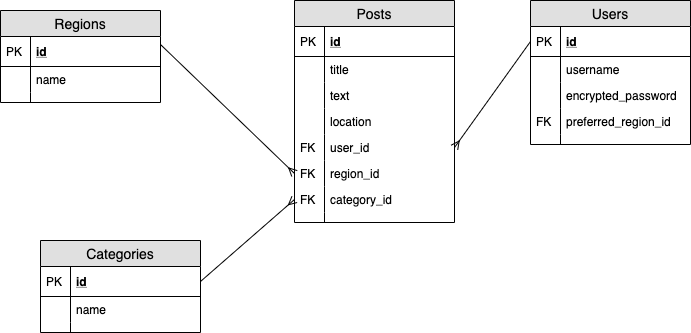

The diagram above was exported from draw.io. Its source (the exported page's mxGraphModel, read from the mxfile embedded in the PNG):
<mxGraphModel dx="910" dy="574" grid="1" gridSize="10" guides="1" tooltips="1" connect="1" arrows="1" fold="1" page="1" pageScale="1" pageWidth="827" pageHeight="1169" math="0" shadow="0">
  <root>
    <mxCell id="WIyWlLk6GJQsqaUBKTNV-0" />
    <mxCell id="WIyWlLk6GJQsqaUBKTNV-1" parent="WIyWlLk6GJQsqaUBKTNV-0" />
    <mxCell id="OHX-QNmKNfb0gyejsrSw-0" value="Regions" style="swimlane;fontStyle=0;childLayout=stackLayout;horizontal=1;startSize=26;fillColor=#e0e0e0;horizontalStack=0;resizeParent=1;resizeParentMax=0;resizeLast=0;collapsible=1;marginBottom=0;swimlaneFillColor=#ffffff;align=center;fontSize=14;" vertex="1" parent="WIyWlLk6GJQsqaUBKTNV-1">
      <mxGeometry x="69" y="120" width="160" height="92" as="geometry" />
    </mxCell>
    <mxCell id="OHX-QNmKNfb0gyejsrSw-1" value="id" style="shape=partialRectangle;top=0;left=0;right=0;bottom=1;align=left;verticalAlign=middle;fillColor=none;spacingLeft=34;spacingRight=4;overflow=hidden;rotatable=0;points=[[0,0.5],[1,0.5]];portConstraint=eastwest;dropTarget=0;fontStyle=5;fontSize=12;" vertex="1" parent="OHX-QNmKNfb0gyejsrSw-0">
      <mxGeometry y="26" width="160" height="30" as="geometry" />
    </mxCell>
    <mxCell id="OHX-QNmKNfb0gyejsrSw-2" value="PK" style="shape=partialRectangle;top=0;left=0;bottom=0;fillColor=none;align=left;verticalAlign=middle;spacingLeft=4;spacingRight=4;overflow=hidden;rotatable=0;points=[];portConstraint=eastwest;part=1;fontSize=12;" vertex="1" connectable="0" parent="OHX-QNmKNfb0gyejsrSw-1">
      <mxGeometry width="30" height="30" as="geometry" />
    </mxCell>
    <mxCell id="OHX-QNmKNfb0gyejsrSw-3" value="name" style="shape=partialRectangle;top=0;left=0;right=0;bottom=0;align=left;verticalAlign=top;fillColor=none;spacingLeft=34;spacingRight=4;overflow=hidden;rotatable=0;points=[[0,0.5],[1,0.5]];portConstraint=eastwest;dropTarget=0;fontSize=12;" vertex="1" parent="OHX-QNmKNfb0gyejsrSw-0">
      <mxGeometry y="56" width="160" height="26" as="geometry" />
    </mxCell>
    <mxCell id="OHX-QNmKNfb0gyejsrSw-4" value="" style="shape=partialRectangle;top=0;left=0;bottom=0;fillColor=none;align=left;verticalAlign=top;spacingLeft=4;spacingRight=4;overflow=hidden;rotatable=0;points=[];portConstraint=eastwest;part=1;fontSize=12;" vertex="1" connectable="0" parent="OHX-QNmKNfb0gyejsrSw-3">
      <mxGeometry width="30" height="26" as="geometry" />
    </mxCell>
    <mxCell id="OHX-QNmKNfb0gyejsrSw-9" value="" style="shape=partialRectangle;top=0;left=0;right=0;bottom=0;align=left;verticalAlign=top;fillColor=none;spacingLeft=34;spacingRight=4;overflow=hidden;rotatable=0;points=[[0,0.5],[1,0.5]];portConstraint=eastwest;dropTarget=0;fontSize=12;" vertex="1" parent="OHX-QNmKNfb0gyejsrSw-0">
      <mxGeometry y="82" width="160" height="10" as="geometry" />
    </mxCell>
    <mxCell id="OHX-QNmKNfb0gyejsrSw-10" value="" style="shape=partialRectangle;top=0;left=0;bottom=0;fillColor=none;align=left;verticalAlign=top;spacingLeft=4;spacingRight=4;overflow=hidden;rotatable=0;points=[];portConstraint=eastwest;part=1;fontSize=12;" vertex="1" connectable="0" parent="OHX-QNmKNfb0gyejsrSw-9">
      <mxGeometry width="30" height="10" as="geometry" />
    </mxCell>
    <mxCell id="OHX-QNmKNfb0gyejsrSw-11" value="Users" style="swimlane;fontStyle=0;childLayout=stackLayout;horizontal=1;startSize=26;fillColor=#e0e0e0;horizontalStack=0;resizeParent=1;resizeParentMax=0;resizeLast=0;collapsible=1;marginBottom=0;swimlaneFillColor=#ffffff;align=center;fontSize=14;" vertex="1" parent="WIyWlLk6GJQsqaUBKTNV-1">
      <mxGeometry x="599" y="110" width="160" height="144" as="geometry" />
    </mxCell>
    <mxCell id="OHX-QNmKNfb0gyejsrSw-12" value="id" style="shape=partialRectangle;top=0;left=0;right=0;bottom=1;align=left;verticalAlign=middle;fillColor=none;spacingLeft=34;spacingRight=4;overflow=hidden;rotatable=0;points=[[0,0.5],[1,0.5]];portConstraint=eastwest;dropTarget=0;fontStyle=5;fontSize=12;" vertex="1" parent="OHX-QNmKNfb0gyejsrSw-11">
      <mxGeometry y="26" width="160" height="30" as="geometry" />
    </mxCell>
    <mxCell id="OHX-QNmKNfb0gyejsrSw-13" value="PK" style="shape=partialRectangle;top=0;left=0;bottom=0;fillColor=none;align=left;verticalAlign=middle;spacingLeft=4;spacingRight=4;overflow=hidden;rotatable=0;points=[];portConstraint=eastwest;part=1;fontSize=12;" vertex="1" connectable="0" parent="OHX-QNmKNfb0gyejsrSw-12">
      <mxGeometry width="30" height="30" as="geometry" />
    </mxCell>
    <mxCell id="OHX-QNmKNfb0gyejsrSw-14" value="username" style="shape=partialRectangle;top=0;left=0;right=0;bottom=0;align=left;verticalAlign=top;fillColor=none;spacingLeft=34;spacingRight=4;overflow=hidden;rotatable=0;points=[[0,0.5],[1,0.5]];portConstraint=eastwest;dropTarget=0;fontSize=12;" vertex="1" parent="OHX-QNmKNfb0gyejsrSw-11">
      <mxGeometry y="56" width="160" height="26" as="geometry" />
    </mxCell>
    <mxCell id="OHX-QNmKNfb0gyejsrSw-15" value="" style="shape=partialRectangle;top=0;left=0;bottom=0;fillColor=none;align=left;verticalAlign=top;spacingLeft=4;spacingRight=4;overflow=hidden;rotatable=0;points=[];portConstraint=eastwest;part=1;fontSize=12;" vertex="1" connectable="0" parent="OHX-QNmKNfb0gyejsrSw-14">
      <mxGeometry width="30" height="26" as="geometry" />
    </mxCell>
    <mxCell id="OHX-QNmKNfb0gyejsrSw-16" value="encrypted_password&#10;" style="shape=partialRectangle;top=0;left=0;right=0;bottom=0;align=left;verticalAlign=top;fillColor=none;spacingLeft=34;spacingRight=4;overflow=hidden;rotatable=0;points=[[0,0.5],[1,0.5]];portConstraint=eastwest;dropTarget=0;fontSize=12;" vertex="1" parent="OHX-QNmKNfb0gyejsrSw-11">
      <mxGeometry y="82" width="160" height="26" as="geometry" />
    </mxCell>
    <mxCell id="OHX-QNmKNfb0gyejsrSw-17" value="" style="shape=partialRectangle;top=0;left=0;bottom=0;fillColor=none;align=left;verticalAlign=top;spacingLeft=4;spacingRight=4;overflow=hidden;rotatable=0;points=[];portConstraint=eastwest;part=1;fontSize=12;" vertex="1" connectable="0" parent="OHX-QNmKNfb0gyejsrSw-16">
      <mxGeometry width="30" height="26" as="geometry" />
    </mxCell>
    <mxCell id="OHX-QNmKNfb0gyejsrSw-18" value="preferred_region_id" style="shape=partialRectangle;top=0;left=0;right=0;bottom=0;align=left;verticalAlign=top;fillColor=none;spacingLeft=34;spacingRight=4;overflow=hidden;rotatable=0;points=[[0,0.5],[1,0.5]];portConstraint=eastwest;dropTarget=0;fontSize=12;" vertex="1" parent="OHX-QNmKNfb0gyejsrSw-11">
      <mxGeometry y="108" width="160" height="26" as="geometry" />
    </mxCell>
    <mxCell id="OHX-QNmKNfb0gyejsrSw-19" value="FK" style="shape=partialRectangle;top=0;left=0;bottom=0;fillColor=none;align=left;verticalAlign=top;spacingLeft=4;spacingRight=4;overflow=hidden;rotatable=0;points=[];portConstraint=eastwest;part=1;fontSize=12;" vertex="1" connectable="0" parent="OHX-QNmKNfb0gyejsrSw-18">
      <mxGeometry width="30" height="26" as="geometry" />
    </mxCell>
    <mxCell id="OHX-QNmKNfb0gyejsrSw-20" value="" style="shape=partialRectangle;top=0;left=0;right=0;bottom=0;align=left;verticalAlign=top;fillColor=none;spacingLeft=34;spacingRight=4;overflow=hidden;rotatable=0;points=[[0,0.5],[1,0.5]];portConstraint=eastwest;dropTarget=0;fontSize=12;" vertex="1" parent="OHX-QNmKNfb0gyejsrSw-11">
      <mxGeometry y="134" width="160" height="10" as="geometry" />
    </mxCell>
    <mxCell id="OHX-QNmKNfb0gyejsrSw-21" value="" style="shape=partialRectangle;top=0;left=0;bottom=0;fillColor=none;align=left;verticalAlign=top;spacingLeft=4;spacingRight=4;overflow=hidden;rotatable=0;points=[];portConstraint=eastwest;part=1;fontSize=12;" vertex="1" connectable="0" parent="OHX-QNmKNfb0gyejsrSw-20">
      <mxGeometry width="30" height="10" as="geometry" />
    </mxCell>
    <mxCell id="OHX-QNmKNfb0gyejsrSw-22" value="Categories" style="swimlane;fontStyle=0;childLayout=stackLayout;horizontal=1;startSize=26;fillColor=#e0e0e0;horizontalStack=0;resizeParent=1;resizeParentMax=0;resizeLast=0;collapsible=1;marginBottom=0;swimlaneFillColor=#ffffff;align=center;fontSize=14;" vertex="1" parent="WIyWlLk6GJQsqaUBKTNV-1">
      <mxGeometry x="109" y="350" width="160" height="92" as="geometry" />
    </mxCell>
    <mxCell id="OHX-QNmKNfb0gyejsrSw-23" value="id" style="shape=partialRectangle;top=0;left=0;right=0;bottom=1;align=left;verticalAlign=middle;fillColor=none;spacingLeft=34;spacingRight=4;overflow=hidden;rotatable=0;points=[[0,0.5],[1,0.5]];portConstraint=eastwest;dropTarget=0;fontStyle=5;fontSize=12;" vertex="1" parent="OHX-QNmKNfb0gyejsrSw-22">
      <mxGeometry y="26" width="160" height="30" as="geometry" />
    </mxCell>
    <mxCell id="OHX-QNmKNfb0gyejsrSw-24" value="PK" style="shape=partialRectangle;top=0;left=0;bottom=0;fillColor=none;align=left;verticalAlign=middle;spacingLeft=4;spacingRight=4;overflow=hidden;rotatable=0;points=[];portConstraint=eastwest;part=1;fontSize=12;" vertex="1" connectable="0" parent="OHX-QNmKNfb0gyejsrSw-23">
      <mxGeometry width="30" height="30" as="geometry" />
    </mxCell>
    <mxCell id="OHX-QNmKNfb0gyejsrSw-25" value="name" style="shape=partialRectangle;top=0;left=0;right=0;bottom=0;align=left;verticalAlign=top;fillColor=none;spacingLeft=34;spacingRight=4;overflow=hidden;rotatable=0;points=[[0,0.5],[1,0.5]];portConstraint=eastwest;dropTarget=0;fontSize=12;" vertex="1" parent="OHX-QNmKNfb0gyejsrSw-22">
      <mxGeometry y="56" width="160" height="26" as="geometry" />
    </mxCell>
    <mxCell id="OHX-QNmKNfb0gyejsrSw-26" value="" style="shape=partialRectangle;top=0;left=0;bottom=0;fillColor=none;align=left;verticalAlign=top;spacingLeft=4;spacingRight=4;overflow=hidden;rotatable=0;points=[];portConstraint=eastwest;part=1;fontSize=12;" vertex="1" connectable="0" parent="OHX-QNmKNfb0gyejsrSw-25">
      <mxGeometry width="30" height="26" as="geometry" />
    </mxCell>
    <mxCell id="OHX-QNmKNfb0gyejsrSw-31" value="" style="shape=partialRectangle;top=0;left=0;right=0;bottom=0;align=left;verticalAlign=top;fillColor=none;spacingLeft=34;spacingRight=4;overflow=hidden;rotatable=0;points=[[0,0.5],[1,0.5]];portConstraint=eastwest;dropTarget=0;fontSize=12;" vertex="1" parent="OHX-QNmKNfb0gyejsrSw-22">
      <mxGeometry y="82" width="160" height="10" as="geometry" />
    </mxCell>
    <mxCell id="OHX-QNmKNfb0gyejsrSw-32" value="" style="shape=partialRectangle;top=0;left=0;bottom=0;fillColor=none;align=left;verticalAlign=top;spacingLeft=4;spacingRight=4;overflow=hidden;rotatable=0;points=[];portConstraint=eastwest;part=1;fontSize=12;" vertex="1" connectable="0" parent="OHX-QNmKNfb0gyejsrSw-31">
      <mxGeometry width="30" height="10" as="geometry" />
    </mxCell>
    <mxCell id="OHX-QNmKNfb0gyejsrSw-33" value="Posts" style="swimlane;fontStyle=0;childLayout=stackLayout;horizontal=1;startSize=26;fillColor=#e0e0e0;horizontalStack=0;resizeParent=1;resizeParentMax=0;resizeLast=0;collapsible=1;marginBottom=0;swimlaneFillColor=#ffffff;align=center;fontSize=14;" vertex="1" parent="WIyWlLk6GJQsqaUBKTNV-1">
      <mxGeometry x="363" y="110" width="160" height="222" as="geometry" />
    </mxCell>
    <mxCell id="OHX-QNmKNfb0gyejsrSw-34" value="id" style="shape=partialRectangle;top=0;left=0;right=0;bottom=1;align=left;verticalAlign=middle;fillColor=none;spacingLeft=34;spacingRight=4;overflow=hidden;rotatable=0;points=[[0,0.5],[1,0.5]];portConstraint=eastwest;dropTarget=0;fontStyle=5;fontSize=12;" vertex="1" parent="OHX-QNmKNfb0gyejsrSw-33">
      <mxGeometry y="26" width="160" height="30" as="geometry" />
    </mxCell>
    <mxCell id="OHX-QNmKNfb0gyejsrSw-35" value="PK" style="shape=partialRectangle;top=0;left=0;bottom=0;fillColor=none;align=left;verticalAlign=middle;spacingLeft=4;spacingRight=4;overflow=hidden;rotatable=0;points=[];portConstraint=eastwest;part=1;fontSize=12;" vertex="1" connectable="0" parent="OHX-QNmKNfb0gyejsrSw-34">
      <mxGeometry width="30" height="30" as="geometry" />
    </mxCell>
    <mxCell id="OHX-QNmKNfb0gyejsrSw-36" value="title" style="shape=partialRectangle;top=0;left=0;right=0;bottom=0;align=left;verticalAlign=top;fillColor=none;spacingLeft=34;spacingRight=4;overflow=hidden;rotatable=0;points=[[0,0.5],[1,0.5]];portConstraint=eastwest;dropTarget=0;fontSize=12;" vertex="1" parent="OHX-QNmKNfb0gyejsrSw-33">
      <mxGeometry y="56" width="160" height="26" as="geometry" />
    </mxCell>
    <mxCell id="OHX-QNmKNfb0gyejsrSw-37" value="" style="shape=partialRectangle;top=0;left=0;bottom=0;fillColor=none;align=left;verticalAlign=top;spacingLeft=4;spacingRight=4;overflow=hidden;rotatable=0;points=[];portConstraint=eastwest;part=1;fontSize=12;" vertex="1" connectable="0" parent="OHX-QNmKNfb0gyejsrSw-36">
      <mxGeometry width="30" height="26" as="geometry" />
    </mxCell>
    <mxCell id="OHX-QNmKNfb0gyejsrSw-38" value="text" style="shape=partialRectangle;top=0;left=0;right=0;bottom=0;align=left;verticalAlign=top;fillColor=none;spacingLeft=34;spacingRight=4;overflow=hidden;rotatable=0;points=[[0,0.5],[1,0.5]];portConstraint=eastwest;dropTarget=0;fontSize=12;" vertex="1" parent="OHX-QNmKNfb0gyejsrSw-33">
      <mxGeometry y="82" width="160" height="26" as="geometry" />
    </mxCell>
    <mxCell id="OHX-QNmKNfb0gyejsrSw-39" value="" style="shape=partialRectangle;top=0;left=0;bottom=0;fillColor=none;align=left;verticalAlign=top;spacingLeft=4;spacingRight=4;overflow=hidden;rotatable=0;points=[];portConstraint=eastwest;part=1;fontSize=12;" vertex="1" connectable="0" parent="OHX-QNmKNfb0gyejsrSw-38">
      <mxGeometry width="30" height="26" as="geometry" />
    </mxCell>
    <mxCell id="OHX-QNmKNfb0gyejsrSw-40" value="location" style="shape=partialRectangle;top=0;left=0;right=0;bottom=0;align=left;verticalAlign=top;fillColor=none;spacingLeft=34;spacingRight=4;overflow=hidden;rotatable=0;points=[[0,0.5],[1,0.5]];portConstraint=eastwest;dropTarget=0;fontSize=12;" vertex="1" parent="OHX-QNmKNfb0gyejsrSw-33">
      <mxGeometry y="108" width="160" height="26" as="geometry" />
    </mxCell>
    <mxCell id="OHX-QNmKNfb0gyejsrSw-41" value="" style="shape=partialRectangle;top=0;left=0;bottom=0;fillColor=none;align=left;verticalAlign=top;spacingLeft=4;spacingRight=4;overflow=hidden;rotatable=0;points=[];portConstraint=eastwest;part=1;fontSize=12;" vertex="1" connectable="0" parent="OHX-QNmKNfb0gyejsrSw-40">
      <mxGeometry width="30" height="26" as="geometry" />
    </mxCell>
    <mxCell id="OHX-QNmKNfb0gyejsrSw-48" value="user_id" style="shape=partialRectangle;top=0;left=0;right=0;bottom=0;align=left;verticalAlign=top;fillColor=none;spacingLeft=34;spacingRight=4;overflow=hidden;rotatable=0;points=[[0,0.5],[1,0.5]];portConstraint=eastwest;dropTarget=0;fontSize=12;" vertex="1" parent="OHX-QNmKNfb0gyejsrSw-33">
      <mxGeometry y="134" width="160" height="26" as="geometry" />
    </mxCell>
    <mxCell id="OHX-QNmKNfb0gyejsrSw-49" value="FK" style="shape=partialRectangle;top=0;left=0;bottom=0;fillColor=none;align=left;verticalAlign=top;spacingLeft=4;spacingRight=4;overflow=hidden;rotatable=0;points=[];portConstraint=eastwest;part=1;fontSize=12;" vertex="1" connectable="0" parent="OHX-QNmKNfb0gyejsrSw-48">
      <mxGeometry width="30" height="26" as="geometry" />
    </mxCell>
    <mxCell id="OHX-QNmKNfb0gyejsrSw-46" value="region_id" style="shape=partialRectangle;top=0;left=0;right=0;bottom=0;align=left;verticalAlign=top;fillColor=none;spacingLeft=34;spacingRight=4;overflow=hidden;rotatable=0;points=[[0,0.5],[1,0.5]];portConstraint=eastwest;dropTarget=0;fontSize=12;" vertex="1" parent="OHX-QNmKNfb0gyejsrSw-33">
      <mxGeometry y="160" width="160" height="26" as="geometry" />
    </mxCell>
    <mxCell id="OHX-QNmKNfb0gyejsrSw-47" value="FK" style="shape=partialRectangle;top=0;left=0;bottom=0;fillColor=none;align=left;verticalAlign=top;spacingLeft=4;spacingRight=4;overflow=hidden;rotatable=0;points=[];portConstraint=eastwest;part=1;fontSize=12;" vertex="1" connectable="0" parent="OHX-QNmKNfb0gyejsrSw-46">
      <mxGeometry width="30" height="26" as="geometry" />
    </mxCell>
    <mxCell id="OHX-QNmKNfb0gyejsrSw-44" value="category_id&#10;" style="shape=partialRectangle;top=0;left=0;right=0;bottom=0;align=left;verticalAlign=top;fillColor=none;spacingLeft=34;spacingRight=4;overflow=hidden;rotatable=0;points=[[0,0.5],[1,0.5]];portConstraint=eastwest;dropTarget=0;fontSize=12;" vertex="1" parent="OHX-QNmKNfb0gyejsrSw-33">
      <mxGeometry y="186" width="160" height="26" as="geometry" />
    </mxCell>
    <mxCell id="OHX-QNmKNfb0gyejsrSw-45" value="FK" style="shape=partialRectangle;top=0;left=0;bottom=0;fillColor=none;align=left;verticalAlign=top;spacingLeft=4;spacingRight=4;overflow=hidden;rotatable=0;points=[];portConstraint=eastwest;part=1;fontSize=12;" vertex="1" connectable="0" parent="OHX-QNmKNfb0gyejsrSw-44">
      <mxGeometry width="30" height="26" as="geometry" />
    </mxCell>
    <mxCell id="OHX-QNmKNfb0gyejsrSw-42" value="" style="shape=partialRectangle;top=0;left=0;right=0;bottom=0;align=left;verticalAlign=top;fillColor=none;spacingLeft=34;spacingRight=4;overflow=hidden;rotatable=0;points=[[0,0.5],[1,0.5]];portConstraint=eastwest;dropTarget=0;fontSize=12;" vertex="1" parent="OHX-QNmKNfb0gyejsrSw-33">
      <mxGeometry y="212" width="160" height="10" as="geometry" />
    </mxCell>
    <mxCell id="OHX-QNmKNfb0gyejsrSw-43" value="" style="shape=partialRectangle;top=0;left=0;bottom=0;fillColor=none;align=left;verticalAlign=top;spacingLeft=4;spacingRight=4;overflow=hidden;rotatable=0;points=[];portConstraint=eastwest;part=1;fontSize=12;" vertex="1" connectable="0" parent="OHX-QNmKNfb0gyejsrSw-42">
      <mxGeometry width="30" height="10" as="geometry" />
    </mxCell>
    <mxCell id="OHX-QNmKNfb0gyejsrSw-50" value="" style="endArrow=ERmany;html=1;rounded=0;exitX=1;exitY=0.267;exitDx=0;exitDy=0;exitPerimeter=0;entryX=0;entryY=0.5;entryDx=0;entryDy=0;endFill=0;" edge="1" parent="WIyWlLk6GJQsqaUBKTNV-1" source="OHX-QNmKNfb0gyejsrSw-1" target="OHX-QNmKNfb0gyejsrSw-46">
      <mxGeometry relative="1" as="geometry">
        <mxPoint x="169" y="230" as="sourcePoint" />
        <mxPoint x="329" y="230" as="targetPoint" />
      </mxGeometry>
    </mxCell>
    <mxCell id="OHX-QNmKNfb0gyejsrSw-52" value="" style="endArrow=ERmany;html=1;rounded=0;exitX=1;exitY=0.5;exitDx=0;exitDy=0;entryX=0;entryY=0.5;entryDx=0;entryDy=0;endFill=0;" edge="1" parent="WIyWlLk6GJQsqaUBKTNV-1" source="OHX-QNmKNfb0gyejsrSw-23" target="OHX-QNmKNfb0gyejsrSw-44">
      <mxGeometry relative="1" as="geometry">
        <mxPoint x="419" y="340" as="sourcePoint" />
        <mxPoint x="579" y="340" as="targetPoint" />
      </mxGeometry>
    </mxCell>
    <mxCell id="OHX-QNmKNfb0gyejsrSw-53" value="" style="endArrow=none;html=1;rounded=0;entryX=0;entryY=0.5;entryDx=0;entryDy=0;exitX=1;exitY=0.5;exitDx=0;exitDy=0;startArrow=ERmany;startFill=0;" edge="1" parent="WIyWlLk6GJQsqaUBKTNV-1" source="OHX-QNmKNfb0gyejsrSw-48" target="OHX-QNmKNfb0gyejsrSw-12">
      <mxGeometry relative="1" as="geometry">
        <mxPoint x="419" y="340" as="sourcePoint" />
        <mxPoint x="579" y="340" as="targetPoint" />
      </mxGeometry>
    </mxCell>
  </root>
</mxGraphModel>